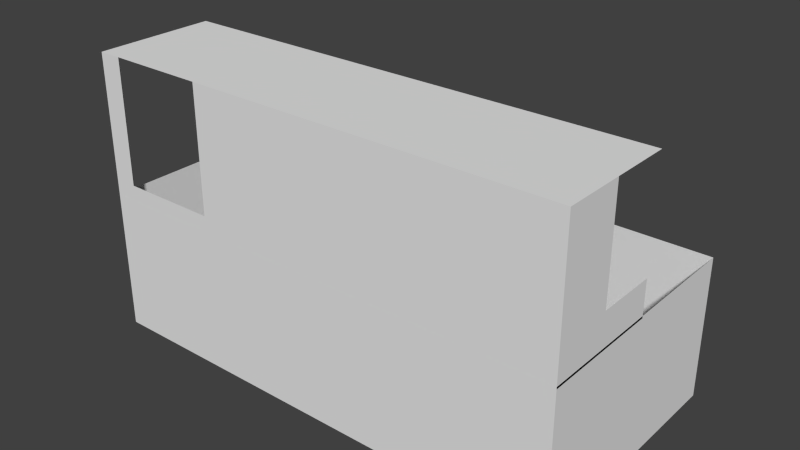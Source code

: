 # Source: car_v1.blend  (saved by Blender 2.69.0; exported with 4.5.12 LTS)
import bpy
from mathutils import Matrix  # noqa: F401  (used for matrix-valued properties, if any)

bpy.ops.wm.read_factory_settings(use_empty=True)
scene = bpy.context.scene
scene.name = 'Scene'

# ---- collections
col_collection_1 = bpy.data.collections.new('Collection 1'); scene.collection.children.link(col_collection_1)

# ---- materials (node trees are filled in below, after node groups)
mat_material = bpy.data.materials.new('Material')
mat_material.alpha_threshold = 0.0
mat_material.use_transparent_shadow = False
mat_material.roughness = 0.5
mat_material.line_color = (0.0, 0.0, 0.0, 1.0)

# ---- material node trees

# ---- world
world_world = bpy.data.worlds.new('World'); scene.world = world_world
world_world.color = (0.05088, 0.05088, 0.05088)
world_world.use_sun_shadow = False
world_world.sun_shadow_jitter_overblur = 0.0
world_world.cycles.sampling_method = 'MANUAL'
world_world.cycles.sample_map_resolution = 256

# ---- meshes
me_cube_001 = bpy.data.meshes.new('Cube.001')
me_cube_001.from_pydata([(1.5, 0.75, -0.4375), (-1.5, 0.75, -0.4375), (1.5, 0.75, 0.4375), (-1.5, 0.75, 0.4375), (1.5, -5.96e-08, -0.4375), (2.384e-07, 0.75, -0.4375), (1.5, 0.75, 0.0), (-1.5, 1.788e-07, -0.4375), (-1.5, 0.75, 0.0), (1.5, -4.172e-07, 0.4375), (4.768e-07, 0.75, 0.4375), (-1.5, 0.75, -0.3281), (1.192e-07, 5.96e-08, -0.4375), (-1.355, 0.75, 0.4375), (3.576e-07, 0.75, 0.0), (-0.75, 0.75, -0.4375), (1.5, 0.75, 0.2188), (-1.5, 0.6432, -0.4375), (-1.5, 0.75, 0.2188), (-0.75, 0.75, 0.4375), (-1.5, 0.6432, 0.4375), (1.5, 0.375, -0.4375), (0.75, 0.75, -0.4375), (1.5, 0.75, -0.2188), (-1.5, 0.75, -0.2188), (1.5, 0.375, 0.4375), (0.75, 0.75, 0.4375), (-0.75, 1.192e-07, -0.4375), (0.75, 0.0, -0.4375), (1.788e-07, 0.375, -0.4375), (1.5, 0.375, 0.0), (1.5, -3.278e-07, 0.2188), (-1.5, 0.6432, -3.431e-07), (-1.5, 0.75, 0.3281), (-1.355, 0.75, -0.4375), (-0.75, 0.75, 0.0), (0.75, 0.75, 0.0), (4.172e-07, 0.75, 0.2188), (2.98e-07, 0.75, -0.2188), (-1.5, 0.6432, 0.2187), (-0.75, 0.75, -0.2188), (-0.75, 0.375, -0.4375), (0.75, 0.375, -0.4375), (1.5, 0.375, -0.2188), (1.5, 0.375, 0.2188), (-1.5, 0.6432, -0.2188), (-0.75, 0.75, 0.2188), (0.75, 0.75, 0.2188), (0.75, 0.75, -0.2188), (-1.355, 0.75, 0.0), (-1.5, 0.75, 0.1094), (-1.5, 0.75, -0.1094), (-1.355, 0.75, -0.2188), (-0.75, 0.75, -0.1094), (-0.75, 0.75, -0.3281), (-1.355, 0.75, 0.2188), (-0.75, 0.75, 0.3281), (-0.75, 0.75, 0.1094), (-1.355, 0.75, -0.3281), (-1.355, 0.75, 0.1094), (-1.355, 0.75, -0.1094), (-1.355, 0.75, 0.3281)], [], [(39, 20, 3, 33, 18), (58, 34, 1, 11), (41, 27, 7, 17), (42, 28, 12, 29), (44, 25, 9, 31), (45, 32, 8, 51, 24), (49, 60, 51, 8), (59, 49, 8, 50), (47, 36, 14, 37), (48, 22, 5, 38), (32, 39, 18, 50, 8), (60, 52, 24, 51), (14, 38, 40, 53, 35), (38, 5, 15, 54, 40), (15, 41, 17, 1, 34), (5, 29, 41, 15), (29, 12, 27, 41), (22, 42, 29, 5), (0, 21, 42, 22), (21, 4, 28, 42), (0, 23, 43, 21), (23, 6, 30, 43), (6, 16, 44, 30), (16, 2, 25, 44), (17, 45, 24, 11, 1), (55, 59, 50, 18), (52, 58, 11, 24), (61, 55, 18, 33), (10, 37, 46, 56, 19), (37, 14, 35, 57, 46), (26, 47, 37, 10), (2, 16, 47, 26), (16, 6, 36, 47), (36, 48, 38, 14), (6, 23, 48, 36), (23, 0, 22, 48), (13, 61, 33, 3), (19, 56, 61, 13)])
me_cube_001.materials.append(mat_material)
me_cube_001.use_remesh_preserve_volume = False
me_cube_001.use_remesh_preserve_attributes = False
me_cube_001.use_mirror_vertex_groups = False
me_cube_001.update()
me_cube = bpy.data.meshes.new('Cube')
me_cube.from_pydata([(1.5, 0.75, -0.4375), (1.5, -0.75, -0.4375), (-1.5, -0.75, -0.4375), (-1.5, 0.75, -0.4375), (1.5, 0.75, 0.4375), (1.5, -0.75, 0.4375), (-1.5, -0.75, 0.4375), (-1.5, 0.75, 0.4375)], [], [(0, 1, 2, 3), (0, 4, 5, 1), (1, 5, 6, 2), (2, 6, 7, 3), (4, 0, 3, 7)])
me_cube.materials.append(mat_material)
me_cube.use_remesh_preserve_volume = False
me_cube.use_remesh_preserve_attributes = False
me_cube.use_mirror_vertex_groups = False
me_cube.update()

# ---- objects
ob_cube_001 = bpy.data.objects.new('Cube.001', me_cube_001)
ob_cube = bpy.data.objects.new('Cube', me_cube)

# ---- transforms, parenting, visibility, modifiers, constraints
ob_cube_001.location = (0.0, 0.0, 1.3)
ob_cube_001.rotation_euler = (3.142, 0.0, 0.0)
ob_cube_001.lock_rotations_4d = False
ob_cube_001.empty_display_type = 'ARROWS'
ob_cube_001.lineart.crease_threshold = 0.0
ob_cube.location = (0.0, 0.0, 0.4375)
ob_cube.lock_rotations_4d = False
ob_cube.empty_display_type = 'ARROWS'
ob_cube.lineart.crease_threshold = 0.0

# ---- collection membership
col_collection_1.objects.link(ob_cube_001)
col_collection_1.objects.link(ob_cube)

# ---- scene / render settings (as saved in the file)
scene.frame_start = 1; scene.frame_end = 250; scene.frame_set(1)
scene.render.engine = 'BLENDER_EEVEE_NEXT'
scene.render.image_settings.compression = 90
scene.render.resolution_percentage = 50
scene.render.dither_intensity = 0.0
scene.cycles.use_denoising = False
scene.cycles.samples = 10
scene.cycles.sampling_pattern = 'TABULATED_SOBOL'
scene.cycles.light_sampling_threshold = 0.0
scene.cycles.use_adaptive_sampling = False
scene.cycles.use_light_tree = False
scene.cycles.blur_glossy = 0.0
scene.cycles.volume_bounces = 1
scene.cycles.pixel_filter_type = 'GAUSSIAN'
scene.cycles.sample_clamp_indirect = 0.0
scene.view_settings.view_transform = 'Standard'
bpy.context.view_layer.update()

# ---- added for rendering (the .blend has no active camera and no usable light): camera, sun
cam_auto = bpy.data.cameras.new('AutoCamera')
cam_auto.lens = 50.0
cam_auto.sensor_width = 36.0
cam_auto.clip_end = 1000.0
ob_auto_camera = bpy.data.objects.new('AutoCamera', cam_auto)
scene.collection.objects.link(ob_auto_camera)
ob_auto_camera.location = (3.49509, -4.1941, 3.66496)
ob_auto_camera.rotation_euler = (1.09748, -7.21219e-08, 0.694738)
scene.camera = ob_auto_camera
light_auto_sun = bpy.data.lights.new('AutoSun', 'SUN')
light_auto_sun.energy = 3.0
light_auto_sun.angle = 0.0523599
ob_auto_sun = bpy.data.objects.new('AutoSun', light_auto_sun)
scene.collection.objects.link(ob_auto_sun)
ob_auto_sun.rotation_euler = (0.872665, 0.174533, 0.523599)
bpy.context.view_layer.update()
